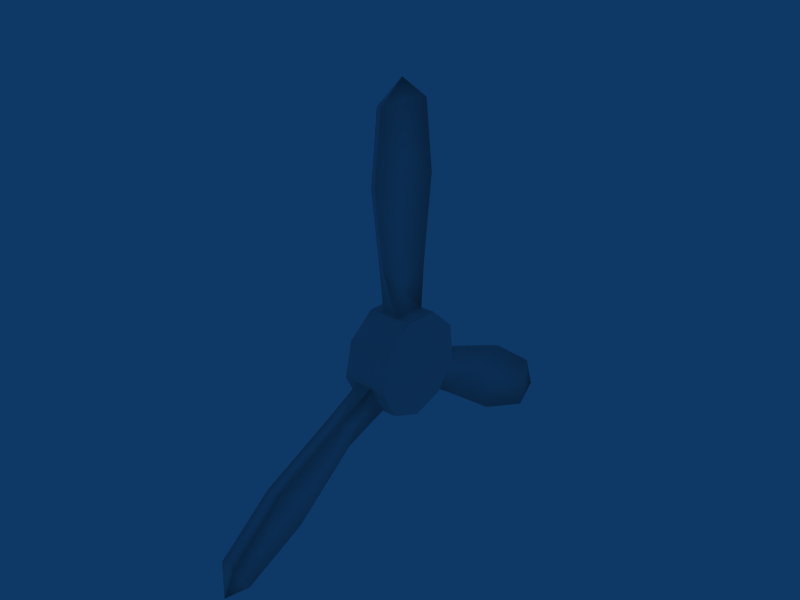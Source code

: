 # Source: BigBomberPropeller.blend  (saved by Blender 2.49.2; exported with 4.5.12 LTS)
import bpy
from mathutils import Matrix  # noqa: F401  (used for matrix-valued properties, if any)

bpy.ops.wm.read_factory_settings(use_empty=True)
scene = bpy.context.scene
scene.name = 'Scene'

# ---- collections
col_collection_1 = bpy.data.collections.new('Collection 1'); scene.collection.children.link(col_collection_1)

# ---- materials (node trees are filled in below, after node groups)
mat_material = bpy.data.materials.new('Material')
mat_material.alpha_threshold = 0.0
mat_material.roughness = 0.5
mat_material.line_color = (0.0, 0.0, 0.0, 1.0)

# ---- material node trees

# ---- world
world_world = bpy.data.worlds.new('World'); scene.world = world_world
world_world.color = (0.05656, 0.2208, 0.4)
world_world.use_sun_shadow = False
world_world.sun_shadow_jitter_overblur = 0.0
world_world.cycles.sampling_method = 'MANUAL'
world_world.cycles.sample_map_resolution = 256

# ---- meshes
me_cylinder_002 = bpy.data.meshes.new('Cylinder.002')
me_cylinder_002.from_pydata([(-0.05941, -1.15, 1.77), (-0.02304, -1.15, 1.77), (0.05539, -0.8124, 1.981), (-0.05941, -0.8124, 1.981), (-0.002011, -1.069, 2.04), (-0.02537, -0.9265, 1.201), (-0.05709, -0.9265, 1.201), (0.05307, -0.4677, 1.488), (-0.05709, -0.4677, 1.488), (-0.02304, -0.513, 0.6123), (-0.05941, -0.513, 0.6123), (0.05539, -0.197, 0.8018), (-0.05941, -0.197, 0.8018), (-0.06378, -0.3356, -0.2733), (-0.06378, -0.09524, -0.4434), (0.06378, -0.3356, -0.2733), (-0.05941, -0.8413, -1.965), (-0.02304, -0.8413, -1.965), (0.05539, -1.179, -1.754), (-0.05941, -1.179, -1.754), (-0.002011, -1.097, -2.024), (-0.02537, -0.4979, -1.471), (-0.05709, -0.4979, -1.471), (0.05307, -0.9567, -1.184), (-0.05709, -0.9567, -1.184), (-0.02304, -0.2334, -0.7888), (-0.05941, -0.2334, -0.7888), (0.05539, -0.543, -0.5872), (-0.05941, -0.543, -0.5872), (-0.183, 0.0003656, -0.0008493), (0.183, 0.0003656, -0.0008493), (-0.183, 0.1899, -0.4064), (0.183, 0.1899, -0.4064), (-0.183, -0.09524, -0.4434), (0.183, -0.09524, -0.4434), (-0.183, -0.3356, -0.2733), (0.183, -0.3356, -0.2733), (-0.183, -0.4188, 0.02424), (0.183, -0.4188, 0.02424), (-0.183, -0.3058, 0.3101), (0.183, -0.3058, 0.3101), (-0.183, -0.0496, 0.4504), (0.183, -0.0496, 0.4504), (-0.183, 0.23, 0.3796), (0.183, 0.23, 0.3796), (-0.183, 0.4022, 0.1308), (-0.183, 0.3863, -0.1796), (0.183, 0.4022, 0.1308), (0.183, 0.3863, -0.1796), (-0.05941, 0.7412, -0.2171), (0.05539, 0.7412, -0.2171), (-0.05941, 0.7476, 0.1739), (-0.02304, 0.7476, 0.1739), (-0.05709, 1.426, -0.3065), (0.05307, 1.426, -0.3065), (-0.05709, 1.426, 0.267), (-0.02537, 1.426, 0.267), (-0.002011, 2.168, -0.01856), (-0.05941, 1.993, -0.23), (0.05539, 1.993, -0.23), (-0.02304, 1.993, 0.1923), (-0.05941, 1.993, 0.1922), (0.06378, 0.4022, 0.1308), (0.06378, 0.23, 0.3796), (0.06378, -0.0496, 0.4504), (0.06378, -0.3058, 0.3101), (0.06378, -0.4188, 0.02424), (0.06378, -0.09524, -0.4434), (0.06378, 0.1899, -0.4064), (0.06378, 0.3863, -0.1796), (-0.06378, 0.4022, 0.1308), (-0.06378, 0.23, 0.3796), (-0.06378, -0.0496, 0.4504), (-0.06378, -0.3058, 0.3101), (-0.06378, -0.4188, 0.02424), (-0.06378, 0.1899, -0.4064), (-0.06378, 0.3863, -0.1796)], [], [(4, 0, 1), (2, 4, 1), (3, 4, 2), (0, 4, 3), (0, 6, 5, 1), (7, 2, 1, 5), (8, 3, 2, 7), (6, 0, 3, 8), (65, 9, 10, 73), (9, 5, 6, 10), (64, 11, 9, 65), (11, 7, 5, 9), (72, 12, 11, 64), (12, 8, 7, 11), (73, 10, 12, 72), (10, 6, 8, 12), (17, 20, 16), (18, 20, 17), (19, 20, 18), (16, 20, 19), (21, 17, 16, 22), (23, 18, 17, 21), (22, 16, 19, 24), (67, 25, 26, 14), (25, 21, 22, 26), (15, 27, 25, 67), (27, 23, 21, 25), (13, 28, 27, 15), (28, 24, 23, 27), (14, 26, 28, 13), (26, 22, 24, 28), (29, 46, 31), (30, 32, 48), (29, 31, 33), (30, 34, 32), (29, 33, 35), (30, 36, 34), (29, 35, 37), (30, 38, 36), (29, 37, 39), (30, 40, 38), (29, 39, 41), (30, 42, 40), (29, 41, 43), (30, 44, 42), (29, 43, 45), (30, 47, 44), (29, 45, 46), (30, 48, 47), (76, 75, 31, 46), (68, 69, 48, 32), (75, 14, 33, 31), (67, 68, 32, 34), (14, 13, 35, 33), (15, 67, 34, 36), (13, 74, 37, 35), (66, 15, 36, 38), (74, 73, 39, 37), (65, 66, 38, 40), (73, 72, 41, 39), (64, 65, 40, 42), (72, 71, 43, 41), (63, 64, 42, 44), (71, 70, 45, 43), (62, 63, 44, 47), (70, 76, 46, 45), (69, 62, 47, 48), (51, 55, 53, 49), (70, 51, 49, 76), (49, 53, 54, 50), (76, 49, 50, 69), (50, 54, 56, 52), (69, 50, 52, 62), (52, 56, 55, 51), (62, 52, 51, 70), (55, 61, 58, 53), (53, 58, 59, 54), (54, 59, 60, 56), (56, 60, 61, 55), (61, 57, 58), (58, 57, 59), (59, 57, 60), (60, 57, 61), (71, 63, 62, 70), (72, 64, 63, 71), (74, 66, 65, 73), (13, 15, 66, 74), (75, 68, 67, 14), (76, 69, 68, 75), (18, 23, 24, 19)])
me_cylinder_002.polygons.foreach_set('use_smooth', [1, 1, 1, 1, 1, 1, 1, 1, 1, 1, 1, 1, 1, 1, 1, 1, 1, 1, 1, 1, 1, 1, 1, 1, 1, 1, 1, 1, 1, 1, 1, 0, 0, 0, 0, 0, 0, 0, 0, 0, 0, 0, 0, 0, 0, 0, 0, 0, 0, 1, 1, 1, 1, 1, 1, 1, 1, 1, 1, 1, 1, 1, 1, 1, 1, 1, 1, 1, 1, 1, 1, 1, 1, 1, 1, 1, 1, 1, 1, 1, 1, 1, 1, 1, 1, 1, 1, 1, 1, 1])
_k = set([(29, 31), (29, 33), (29, 35), (29, 37), (29, 39), (29, 41), (29, 43), (29, 45), (29, 46), (30, 32), (30, 34), (30, 36), (30, 38), (30, 40), (30, 42), (30, 44), (30, 47), (30, 48), (31, 33), (31, 46), (32, 34), (32, 48), (33, 35), (34, 36), (35, 37), (36, 38), (37, 39), (38, 40), (39, 41), (40, 42), (41, 43), (42, 44), (43, 45), (44, 47), (45, 46), (47, 48)])
me_cylinder_002.attributes.new('sharp_edge', 'BOOLEAN', 'EDGE').data.foreach_set('value', [ (min(e.vertices), max(e.vertices)) in _k for e in me_cylinder_002.edges])
_uv = me_cylinder_002.uv_layers.new(name='UVTex')
_uv.uv.foreach_set('vector', [0.4805, 0.6746, 0.4787, 0.6752, 0.4787, 0.6752, 0.4801, 0.6727, 0.4805, 0.6746, 0.4787, 0.6752, 0.4801, 0.6727, 0.4805, 0.6746, 0.4801, 0.6727, 0.4787, 0.6752, 0.4805, 0.6746, 0.4801, 0.6727, 0.4787, 0.6752, 0.4748, 0.6735, 0.4748, 0.6735, 0.4787, 0.6752, 0.4768, 0.6702, 0.4801, 0.6727, 0.4787, 0.6752, 0.4748, 0.6735, 0.4768, 0.6702, 0.4801, 0.6727, 0.4801, 0.6727, 0.4768, 0.6702, 0.4748, 0.6735, 0.4787, 0.6752, 0.4801, 0.6727, 0.4768, 0.6702, 0.4688, 0.669, 0.4708, 0.6705, 0.4708, 0.6705, 0.4688, 0.669, 0.4708, 0.6705, 0.4748, 0.6735, 0.4748, 0.6735, 0.4708, 0.6705, 0.4697, 0.6671, 0.4721, 0.6682, 0.4708, 0.6705, 0.4688, 0.669, 0.4721, 0.6682, 0.4768, 0.6702, 0.4748, 0.6735, 0.4708, 0.6705, 0.4697, 0.6671, 0.4721, 0.6682, 0.4721, 0.6682, 0.4697, 0.6671, 0.4721, 0.6682, 0.4768, 0.6702, 0.4768, 0.6702, 0.4721, 0.6682, 0.4688, 0.669, 0.4708, 0.6705, 0.4721, 0.6682, 0.4697, 0.6671, 0.4708, 0.6705, 0.4748, 0.6735, 0.4768, 0.6702, 0.4721, 0.6682, 0.4533, 0.6729, 0.4529, 0.6748, 0.4533, 0.6729, 0.4547, 0.6754, 0.4529, 0.6748, 0.4533, 0.6729, 0.4547, 0.6754, 0.4529, 0.6748, 0.4547, 0.6754, 0.4533, 0.6729, 0.4529, 0.6748, 0.4547, 0.6754, 0.4567, 0.6704, 0.4533, 0.6729, 0.4533, 0.6729, 0.4567, 0.6704, 0.4586, 0.6738, 0.4547, 0.6754, 0.4533, 0.6729, 0.4567, 0.6704, 0.4567, 0.6704, 0.4533, 0.6729, 0.4547, 0.6754, 0.4586, 0.6738, 0.4636, 0.6674, 0.4613, 0.6684, 0.4613, 0.6684, 0.4636, 0.6674, 0.4613, 0.6684, 0.4567, 0.6704, 0.4567, 0.6704, 0.4613, 0.6684, 0.4648, 0.6692, 0.4627, 0.6707, 0.4613, 0.6684, 0.4636, 0.6674, 0.4627, 0.6707, 0.4586, 0.6738, 0.4567, 0.6704, 0.4613, 0.6684, 0.4648, 0.6692, 0.4627, 0.6707, 0.4627, 0.6707, 0.4648, 0.6692, 0.4627, 0.6707, 0.4586, 0.6738, 0.4586, 0.6738, 0.4627, 0.6707, 0.4636, 0.6674, 0.4613, 0.6684, 0.4627, 0.6707, 0.4648, 0.6692, 0.4613, 0.6684, 0.4567, 0.6704, 0.4586, 0.6738, 0.4627, 0.6707, 0.4667, 0.6667, 0.4654, 0.6639, 0.4639, 0.6653, 0.4667, 0.6667, 0.4639, 0.6653, 0.4654, 0.6639, 0.4667, 0.6667, 0.4639, 0.6653, 0.4636, 0.6674, 0.4667, 0.6667, 0.4636, 0.6674, 0.4639, 0.6653, 0.4667, 0.6667, 0.4636, 0.6674, 0.4648, 0.6692, 0.4667, 0.6667, 0.4648, 0.6692, 0.4636, 0.6674, 0.4667, 0.6667, 0.4648, 0.6692, 0.4668, 0.6698, 0.4667, 0.6667, 0.4668, 0.6698, 0.4648, 0.6692, 0.4667, 0.6667, 0.4668, 0.6698, 0.4688, 0.669, 0.4667, 0.6667, 0.4688, 0.669, 0.4668, 0.6698, 0.4667, 0.6667, 0.4688, 0.669, 0.4697, 0.6671, 0.4667, 0.6667, 0.4697, 0.6671, 0.4688, 0.669, 0.4667, 0.6667, 0.4697, 0.6671, 0.4692, 0.665, 0.4667, 0.6667, 0.4692, 0.665, 0.4697, 0.6671, 0.4667, 0.6667, 0.4692, 0.665, 0.4675, 0.6638, 0.4667, 0.6667, 0.4675, 0.6638, 0.4692, 0.665, 0.4667, 0.6667, 0.4675, 0.6638, 0.4654, 0.6639, 0.4667, 0.6667, 0.4654, 0.6639, 0.4675, 0.6638, 0.4654, 0.6639, 0.4639, 0.6653, 0.4639, 0.6653, 0.4654, 0.6639, 0.4639, 0.6653, 0.4654, 0.6639, 0.4654, 0.6639, 0.4639, 0.6653, 0.4639, 0.6653, 0.4636, 0.6674, 0.4636, 0.6674, 0.4639, 0.6653, 0.4636, 0.6674, 0.4639, 0.6653, 0.4639, 0.6653, 0.4636, 0.6674, 0.4636, 0.6674, 0.4648, 0.6692, 0.4648, 0.6692, 0.4636, 0.6674, 0.4648, 0.6692, 0.4636, 0.6674, 0.4636, 0.6674, 0.4648, 0.6692, 0.4648, 0.6692, 0.4668, 0.6698, 0.4668, 0.6698, 0.4648, 0.6692, 0.4668, 0.6698, 0.4648, 0.6692, 0.4648, 0.6692, 0.4668, 0.6698, 0.4668, 0.6698, 0.4688, 0.669, 0.4688, 0.669, 0.4668, 0.6698, 0.4688, 0.669, 0.4668, 0.6698, 0.4668, 0.6698, 0.4688, 0.669, 0.4688, 0.669, 0.4697, 0.6671, 0.4697, 0.6671, 0.4688, 0.669, 0.4697, 0.6671, 0.4688, 0.669, 0.4688, 0.669, 0.4697, 0.6671, 0.4697, 0.6671, 0.4692, 0.665, 0.4692, 0.665, 0.4697, 0.6671, 0.4692, 0.665, 0.4697, 0.6671, 0.4697, 0.6671, 0.4692, 0.665, 0.4692, 0.665, 0.4675, 0.6638, 0.4675, 0.6638, 0.4692, 0.665, 0.4675, 0.6638, 0.4692, 0.665, 0.4692, 0.665, 0.4675, 0.6638, 0.4675, 0.6638, 0.4654, 0.6639, 0.4654, 0.6639, 0.4675, 0.6638, 0.4654, 0.6639, 0.4675, 0.6638, 0.4675, 0.6638, 0.4654, 0.6639, 0.4678, 0.6612, 0.4685, 0.6562, 0.4646, 0.6562, 0.4652, 0.6613, 0.4675, 0.6638, 0.4678, 0.6612, 0.4652, 0.6613, 0.4654, 0.6639, 0.4652, 0.6613, 0.4646, 0.6562, 0.4646, 0.6562, 0.4652, 0.6613, 0.4654, 0.6639, 0.4652, 0.6613, 0.4652, 0.6613, 0.4654, 0.6639, 0.4652, 0.6613, 0.4646, 0.6562, 0.4685, 0.6562, 0.4678, 0.6612, 0.4654, 0.6639, 0.4652, 0.6613, 0.4678, 0.6612, 0.4675, 0.6638, 0.4678, 0.6612, 0.4685, 0.6562, 0.4685, 0.6562, 0.4678, 0.6612, 0.4675, 0.6638, 0.4678, 0.6612, 0.4678, 0.6612, 0.4675, 0.6638, 0.4685, 0.6562, 0.468, 0.6521, 0.4651, 0.6521, 0.4646, 0.6562, 0.4646, 0.6562, 0.4651, 0.6521, 0.4651, 0.6521, 0.4646, 0.6562, 0.4646, 0.6562, 0.4651, 0.6521, 0.468, 0.6521, 0.4685, 0.6562, 0.4685, 0.6562, 0.468, 0.6521, 0.468, 0.6521, 0.4685, 0.6562, 0.468, 0.6521, 0.4665, 0.6508, 0.4651, 0.6521, 0.4651, 0.6521, 0.4665, 0.6508, 0.4651, 0.6521, 0.4651, 0.6521, 0.4665, 0.6508, 0.468, 0.6521, 0.468, 0.6521, 0.4665, 0.6508, 0.468, 0.6521, 0.4692, 0.665, 0.4692, 0.665, 0.4675, 0.6638, 0.4675, 0.6638, 0.4697, 0.6671, 0.4697, 0.6671, 0.4692, 0.665, 0.4692, 0.665, 0.4668, 0.6698, 0.4668, 0.6698, 0.4688, 0.669, 0.4688, 0.669, 0.4648, 0.6692, 0.4648, 0.6692, 0.4668, 0.6698, 0.4668, 0.6698, 0.4639, 0.6653, 0.4639, 0.6653, 0.4636, 0.6674, 0.4636, 0.6674, 0.4654, 0.6639, 0.4654, 0.6639, 0.4639, 0.6653, 0.4639, 0.6653, 0.4547, 0.6754, 0.4586, 0.6738, 0.4586, 0.6738, 0.4547, 0.6754])
_ca = me_cylinder_002.color_attributes.new('Col', 'BYTE_COLOR', 'CORNER')
_ca.data.foreach_set('color', [1.0, 1.0, 1.0, 1.0, 1.0, 1.0, 1.0, 1.0, 1.0, 1.0, 1.0, 1.0, 1.0, 1.0, 1.0, 1.0, 1.0, 1.0, 1.0, 1.0, 1.0, 1.0, 1.0, 1.0, 1.0, 1.0, 1.0, 1.0, 1.0, 1.0, 1.0, 1.0, 1.0, 1.0, 1.0, 1.0, 1.0, 1.0, 1.0, 1.0, 1.0, 1.0, 1.0, 1.0, 1.0, 1.0, 1.0, 1.0, 1.0, 1.0, 1.0, 1.0, 1.0, 1.0, 1.0, 1.0, 0.9911, 0.9911, 0.9911, 0.9961, 1.0, 1.0, 1.0, 1.0, 1.0, 1.0, 1.0, 1.0, 1.0, 1.0, 1.0, 1.0, 1.0, 1.0, 1.0, 1.0, 1.0, 1.0, 1.0, 1.0, 1.0, 1.0, 1.0, 1.0, 1.0, 1.0, 1.0, 1.0, 1.0, 1.0, 1.0, 1.0, 1.0, 1.0, 1.0, 1.0, 1.0, 1.0, 1.0, 1.0, 1.0, 1.0, 1.0, 1.0, 1.0, 1.0, 1.0, 1.0, 1.0, 1.0, 1.0, 1.0, 1.0, 1.0, 1.0, 1.0, 0.9911, 0.9911, 0.9911, 0.9961, 1.0, 1.0, 1.0, 1.0, 1.0, 1.0, 1.0, 1.0, 0.9911, 0.9911, 0.9911, 0.9961, 0.9911, 0.9911, 0.9911, 0.9961, 1.0, 1.0, 1.0, 1.0, 1.0, 1.0, 1.0, 1.0, 1.0, 1.0, 1.0, 1.0, 1.0, 1.0, 1.0, 1.0, 0.9911, 0.9911, 0.9911, 0.9961, 1.0, 1.0, 1.0, 1.0, 1.0, 1.0, 1.0, 1.0, 1.0, 1.0, 1.0, 1.0, 1.0, 1.0, 1.0, 1.0, 0.9911, 0.9911, 0.9911, 0.9961, 1.0, 1.0, 1.0, 1.0, 1.0, 1.0, 1.0, 1.0, 1.0, 1.0, 1.0, 1.0, 1.0, 1.0, 1.0, 1.0, 1.0, 1.0, 1.0, 1.0, 1.0, 1.0, 1.0, 1.0, 1.0, 1.0, 1.0, 1.0, 1.0, 1.0, 1.0, 1.0, 1.0, 1.0, 1.0, 1.0, 1.0, 1.0, 1.0, 1.0, 1.0, 1.0, 1.0, 1.0, 1.0, 1.0, 1.0, 1.0, 1.0, 1.0, 1.0, 1.0, 1.0, 1.0, 1.0, 1.0, 1.0, 1.0, 1.0, 1.0, 1.0, 1.0, 1.0, 1.0, 1.0, 1.0, 1.0, 1.0, 1.0, 1.0, 1.0, 1.0, 1.0, 1.0, 1.0, 1.0, 1.0, 1.0, 1.0, 1.0, 1.0, 1.0, 1.0, 1.0, 1.0, 1.0, 1.0, 1.0, 1.0, 1.0, 1.0, 1.0, 1.0, 1.0, 1.0, 1.0, 1.0, 1.0, 1.0, 1.0, 1.0, 1.0, 1.0, 1.0, 1.0, 1.0, 1.0, 1.0, 1.0, 1.0, 1.0, 1.0, 0.9911, 0.9911, 0.9911, 0.9961, 1.0, 1.0, 1.0, 1.0, 1.0, 1.0, 1.0, 1.0, 1.0, 1.0, 1.0, 1.0, 1.0, 1.0, 1.0, 1.0, 1.0, 1.0, 1.0, 1.0, 1.0, 1.0, 1.0, 1.0, 1.0, 1.0, 1.0, 1.0, 1.0, 1.0, 1.0, 1.0, 1.0, 1.0, 1.0, 1.0, 1.0, 1.0, 1.0, 1.0, 1.0, 1.0, 1.0, 1.0, 1.0, 1.0, 1.0, 1.0, 0.9911, 0.9911, 0.9911, 0.9961, 1.0, 1.0, 1.0, 1.0, 1.0, 1.0, 1.0, 1.0, 0.9911, 0.9911, 0.9911, 0.9961, 0.9911, 0.9911, 0.9911, 0.9961, 1.0, 1.0, 1.0, 1.0, 1.0, 1.0, 1.0, 1.0, 1.0, 1.0, 1.0, 1.0, 1.0, 1.0, 1.0, 1.0, 0.9911, 0.9911, 0.9911, 0.9961, 1.0, 1.0, 1.0, 1.0, 1.0, 1.0, 1.0, 1.0, 1.0, 1.0, 1.0, 1.0, 1.0, 1.0, 1.0, 1.0, 0.9911, 0.9911, 0.9911, 0.9961, 1.0, 1.0, 1.0, 1.0, 1.0, 1.0, 1.0, 1.0, 1.0, 1.0, 1.0, 1.0, 1.0, 1.0, 1.0, 1.0, 1.0, 1.0, 1.0, 1.0, 1.0, 1.0, 1.0, 1.0, 1.0, 1.0, 1.0, 1.0, 1.0, 1.0, 1.0, 1.0, 1.0, 1.0, 1.0, 1.0, 1.0, 1.0, 1.0, 1.0, 1.0, 1.0, 1.0, 1.0, 1.0, 1.0, 1.0, 1.0, 1.0, 1.0, 1.0, 1.0, 1.0, 1.0, 1.0, 1.0, 1.0, 1.0, 1.0, 1.0, 1.0, 1.0, 1.0, 1.0, 1.0, 1.0, 1.0, 1.0, 1.0, 1.0, 1.0, 1.0, 1.0, 1.0, 1.0, 1.0, 1.0, 1.0, 1.0, 1.0, 1.0, 1.0, 1.0, 1.0, 1.0, 1.0, 1.0, 1.0, 1.0, 1.0, 1.0, 1.0, 1.0, 1.0, 1.0, 1.0, 1.0, 1.0, 1.0, 1.0, 1.0, 1.0, 1.0, 1.0, 1.0, 1.0, 1.0, 1.0, 1.0, 1.0, 1.0, 1.0, 1.0, 1.0, 1.0, 1.0, 1.0, 1.0, 1.0, 1.0, 1.0, 1.0, 1.0, 1.0, 1.0, 1.0, 1.0, 1.0, 1.0, 1.0, 1.0, 1.0, 1.0, 1.0, 1.0, 1.0, 1.0, 1.0, 1.0, 1.0, 1.0, 1.0, 1.0, 1.0, 1.0, 1.0, 1.0, 1.0, 1.0, 1.0, 1.0, 1.0, 1.0, 1.0, 1.0, 1.0, 1.0, 1.0, 1.0, 1.0, 1.0, 1.0, 1.0, 1.0, 1.0, 1.0, 1.0, 1.0, 1.0, 1.0, 1.0, 1.0, 1.0, 1.0, 1.0, 1.0, 1.0, 1.0, 1.0, 1.0, 1.0, 1.0, 1.0, 1.0, 1.0, 1.0, 1.0, 1.0, 1.0, 1.0, 1.0, 1.0, 1.0, 1.0, 1.0, 1.0, 1.0, 1.0, 1.0, 1.0, 1.0, 1.0, 1.0, 1.0, 1.0, 1.0, 1.0, 1.0, 1.0, 1.0, 1.0, 1.0, 1.0, 1.0, 1.0, 1.0, 1.0, 1.0, 1.0, 1.0, 1.0, 1.0, 1.0, 1.0, 1.0, 1.0, 1.0, 1.0, 1.0, 1.0, 1.0, 1.0, 1.0, 1.0, 1.0, 1.0, 1.0, 1.0, 1.0, 1.0, 1.0, 1.0, 1.0, 1.0, 1.0, 1.0, 1.0, 1.0, 1.0, 1.0, 1.0, 1.0, 1.0, 1.0, 1.0, 1.0, 1.0, 1.0, 1.0, 1.0, 1.0, 1.0, 1.0, 1.0, 1.0, 1.0, 1.0, 1.0, 1.0, 1.0, 1.0, 1.0, 1.0, 1.0, 1.0, 1.0, 1.0, 1.0, 1.0, 1.0, 1.0, 1.0, 1.0, 1.0, 1.0, 1.0, 1.0, 1.0, 1.0, 1.0, 1.0, 1.0, 1.0, 1.0, 1.0, 1.0, 1.0, 1.0, 1.0, 1.0, 1.0, 1.0, 1.0, 1.0, 1.0, 1.0, 1.0, 1.0, 1.0, 1.0, 1.0, 1.0, 1.0, 1.0, 1.0, 1.0, 1.0, 1.0, 1.0, 1.0, 1.0, 1.0, 1.0, 1.0, 1.0, 1.0, 1.0, 1.0, 1.0, 1.0, 1.0, 1.0, 1.0, 1.0, 1.0, 1.0, 1.0, 1.0, 1.0, 1.0, 1.0, 1.0, 1.0, 1.0, 1.0, 1.0, 1.0, 1.0, 1.0, 1.0, 1.0, 1.0, 1.0, 1.0, 1.0, 1.0, 1.0, 1.0, 1.0, 1.0, 1.0, 1.0, 1.0, 1.0, 1.0, 1.0, 1.0, 1.0, 1.0, 1.0, 1.0, 1.0, 1.0, 1.0, 1.0, 1.0, 1.0, 1.0, 1.0, 1.0, 1.0, 1.0, 1.0, 1.0, 1.0, 1.0, 1.0, 1.0, 1.0, 1.0, 1.0, 1.0, 1.0, 1.0, 1.0, 1.0, 1.0, 1.0, 1.0, 1.0, 1.0, 1.0, 1.0, 1.0, 1.0, 1.0, 1.0, 1.0, 1.0, 1.0, 1.0, 1.0, 1.0, 1.0, 1.0, 1.0, 1.0, 1.0, 1.0, 1.0, 1.0, 1.0, 1.0, 1.0, 1.0, 1.0, 1.0, 1.0, 1.0, 1.0, 1.0, 1.0, 1.0, 1.0, 1.0, 1.0, 1.0, 1.0, 1.0, 1.0, 1.0, 1.0, 1.0, 1.0, 1.0, 1.0, 1.0, 1.0, 1.0, 1.0, 1.0, 1.0, 1.0, 1.0, 1.0, 1.0, 1.0, 1.0, 1.0, 1.0, 1.0, 1.0, 1.0, 1.0, 1.0, 1.0, 1.0, 1.0, 1.0, 1.0, 1.0, 1.0, 1.0, 1.0, 1.0, 1.0, 1.0, 1.0, 1.0, 1.0, 1.0, 1.0, 1.0, 1.0, 1.0, 1.0, 1.0, 1.0, 1.0, 1.0, 1.0, 1.0, 1.0, 1.0, 1.0, 1.0, 1.0, 1.0, 1.0, 1.0, 1.0, 1.0, 1.0, 1.0, 1.0, 1.0, 1.0, 1.0, 1.0, 1.0, 1.0, 1.0, 1.0, 1.0, 1.0, 1.0, 1.0, 1.0, 1.0, 1.0, 1.0, 1.0, 1.0, 1.0, 1.0, 1.0, 1.0, 1.0, 1.0, 1.0, 1.0, 1.0, 1.0, 1.0, 1.0, 1.0, 1.0, 1.0, 1.0, 1.0, 1.0, 1.0, 1.0, 1.0, 1.0, 1.0, 1.0, 1.0, 1.0, 1.0, 1.0, 1.0, 1.0, 1.0, 1.0, 1.0, 1.0, 1.0, 1.0, 1.0, 1.0, 1.0, 1.0, 1.0, 1.0, 1.0, 1.0, 1.0, 1.0, 1.0, 1.0, 1.0, 1.0, 1.0, 1.0, 1.0, 1.0, 1.0, 1.0, 1.0, 1.0, 1.0, 1.0, 1.0, 1.0, 1.0, 1.0, 1.0, 1.0, 1.0, 1.0, 1.0, 1.0, 1.0, 1.0, 1.0, 1.0, 1.0, 1.0, 1.0, 1.0, 1.0, 1.0, 1.0, 1.0, 1.0, 1.0, 1.0, 1.0, 1.0, 1.0, 1.0, 1.0, 1.0, 1.0, 1.0, 1.0, 1.0, 1.0, 1.0, 1.0, 1.0, 1.0, 1.0, 1.0, 1.0, 1.0, 1.0, 1.0, 1.0, 1.0, 1.0, 1.0, 1.0, 1.0, 1.0, 1.0, 1.0, 1.0, 1.0, 1.0, 1.0, 1.0, 1.0, 0.9911, 0.9911, 0.9911, 0.9961, 1.0, 1.0, 1.0, 1.0, 1.0, 1.0, 1.0, 1.0, 0.9911, 0.9911, 0.9911, 0.9961, 1.0, 1.0, 1.0, 1.0, 0.9911, 0.9911, 0.9911, 0.9961, 0.9911, 0.9911, 0.9911, 0.9961, 1.0, 1.0, 1.0, 1.0, 1.0, 1.0, 1.0, 1.0, 1.0, 1.0, 1.0, 1.0, 0.9911, 0.9911, 0.9911, 0.9961, 1.0, 1.0, 1.0, 1.0, 1.0, 1.0, 1.0, 1.0, 1.0, 1.0, 1.0, 1.0, 1.0, 1.0, 1.0, 1.0, 1.0, 1.0, 1.0, 1.0, 1.0, 1.0, 1.0, 1.0, 1.0, 1.0, 1.0, 1.0, 1.0, 1.0, 1.0, 1.0, 1.0, 1.0, 1.0, 1.0, 1.0, 1.0, 1.0, 1.0, 1.0, 1.0, 1.0, 1.0, 1.0, 1.0, 1.0, 1.0, 1.0, 1.0, 1.0, 1.0, 1.0, 1.0, 1.0, 1.0, 0.9911, 0.9911, 0.9911, 0.9961, 1.0, 1.0, 1.0, 1.0, 1.0, 1.0, 1.0, 1.0, 1.0, 1.0, 1.0, 1.0, 1.0, 1.0, 1.0, 1.0, 1.0, 1.0, 1.0, 1.0, 1.0, 1.0, 1.0, 1.0, 1.0, 1.0, 1.0, 1.0, 1.0, 1.0, 1.0, 1.0, 1.0, 1.0, 1.0, 1.0, 1.0, 1.0, 1.0, 1.0, 1.0, 1.0, 1.0, 1.0, 1.0, 1.0, 1.0, 1.0, 1.0, 1.0, 1.0, 1.0, 1.0, 1.0, 1.0, 1.0, 1.0, 1.0, 1.0, 1.0, 1.0, 1.0, 1.0, 1.0, 1.0, 1.0, 1.0, 1.0, 1.0, 1.0, 1.0, 1.0, 1.0, 1.0, 1.0, 1.0, 1.0, 1.0, 1.0, 1.0, 1.0, 1.0, 1.0, 1.0, 1.0, 1.0, 1.0, 1.0, 1.0, 1.0, 1.0, 1.0, 1.0, 1.0, 1.0, 1.0, 1.0, 1.0, 1.0, 1.0, 1.0, 1.0, 1.0, 1.0, 1.0, 1.0, 1.0, 1.0, 1.0, 1.0, 1.0, 1.0, 1.0, 1.0, 1.0, 1.0, 1.0, 1.0, 1.0, 1.0, 1.0, 1.0, 1.0, 1.0, 1.0, 1.0, 1.0, 1.0, 1.0, 1.0, 1.0, 1.0, 1.0, 1.0, 1.0, 1.0, 1.0, 1.0, 1.0, 1.0, 1.0, 1.0, 1.0, 1.0, 1.0, 1.0, 1.0, 1.0, 1.0, 1.0, 1.0, 1.0, 1.0, 1.0, 1.0, 1.0, 1.0, 1.0, 1.0, 1.0, 1.0, 1.0, 1.0, 1.0, 1.0, 1.0, 1.0, 1.0, 1.0, 1.0, 1.0, 1.0])
me_cylinder_002.materials.append(mat_material)
me_cylinder_002.use_remesh_preserve_volume = False
me_cylinder_002.use_remesh_preserve_attributes = False
me_cylinder_002.use_mirror_vertex_groups = False
me_cylinder_002.update()

# ---- objects
ob_cylinder_002 = bpy.data.objects.new('Cylinder.002', me_cylinder_002)

# ---- transforms, parenting, visibility, modifiers, constraints
ob_cylinder_002.location = (0.0, 0.0, 0.0)
ob_cylinder_002.rotation_euler = (1.571, 0.0, 0.0)
ob_cylinder_002.scale = (2.382, 2.382, 2.2)
ob_cylinder_002.lock_rotations_4d = False
ob_cylinder_002.empty_display_type = 'ARROWS'
ob_cylinder_002.lineart.crease_threshold = 0.0
_m = ob_cylinder_002.modifiers.new('EdgeSplit', 'EDGE_SPLIT')
_m.split_angle = 1.403
_m.use_edge_angle = False

# ---- collection membership
col_collection_1.objects.link(ob_cylinder_002)

# ---- scene / render settings (as saved in the file)
scene.frame_start = 1; scene.frame_end = 250; scene.frame_set(1)
scene.render.engine = 'BLENDER_EEVEE_NEXT'
scene.render.image_settings.file_format = 'JPEG'
scene.render.image_settings.color_mode = 'RGB'
scene.render.image_settings.compression = 90
scene.render.resolution_x = 800
scene.render.resolution_y = 600
scene.render.pixel_aspect_x = 100.0
scene.render.pixel_aspect_y = 100.0
scene.render.fps = 25
scene.render.dither_intensity = 0.0
scene.render.use_compositing = False
scene.render.use_sequencer = False
scene.render.bake_margin = 2
scene.render.bake_bias = 0.0
scene.render.use_stamp_time = False
scene.render.use_stamp_date = False
scene.render.use_stamp_frame = False
scene.render.use_stamp_camera = False
scene.render.use_stamp_scene = False
scene.render.use_stamp_filename = False
scene.render.use_stamp_render_time = False
scene.render.stamp_font_size = 0
scene.cycles.use_denoising = False
scene.cycles.samples = 10
scene.cycles.sampling_pattern = 'TABULATED_SOBOL'
scene.cycles.light_sampling_threshold = 0.0
scene.cycles.use_adaptive_sampling = False
scene.cycles.use_light_tree = False
scene.cycles.blur_glossy = 0.0
scene.cycles.volume_bounces = 1
scene.cycles.pixel_filter_type = 'GAUSSIAN'
scene.cycles.sample_clamp_indirect = 0.0
scene.view_settings.view_transform = 'Raw'
bpy.context.view_layer.update()

# ---- added for rendering (the .blend has no active camera): camera
cam_auto = bpy.data.cameras.new('AutoCamera')
cam_auto.lens = 50.0
cam_auto.sensor_width = 36.0
cam_auto.clip_end = 1000.0
ob_auto_camera = bpy.data.objects.new('AutoCamera', cam_auto)
scene.collection.objects.link(ob_auto_camera)
ob_auto_camera.location = (11.1125, -13.3527, 10.0674)
ob_auto_camera.rotation_euler = (1.09748, -7.21219e-08, 0.694738)
scene.camera = ob_auto_camera
bpy.context.view_layer.update()
